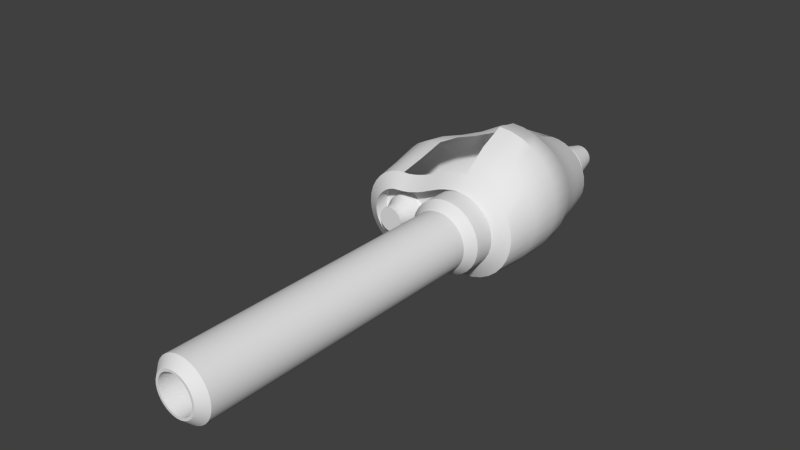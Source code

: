 # Source: untitled_going_in_circles.blend  (saved by Blender 2.70.0; exported with 4.5.12 LTS)
import bpy
from mathutils import Matrix  # noqa: F401  (used for matrix-valued properties, if any)

bpy.ops.wm.read_factory_settings(use_empty=True)
scene = bpy.context.scene
scene.name = 'Scene'

# ---- collections
col_collection_1 = bpy.data.collections.new('Collection 1'); scene.collection.children.link(col_collection_1)

# ---- world
world_world = bpy.data.worlds.new('World'); scene.world = world_world
world_world.color = (0.05088, 0.05088, 0.05088)
world_world.use_sun_shadow = False
world_world.sun_shadow_jitter_overblur = 0.0
world_world.cycles.sampling_method = 'MANUAL'
world_world.cycles.sample_map_resolution = 256

# ---- meshes
me_circle_006 = bpy.data.meshes.new('Circle.006')
me_circle_006.from_pydata([(1.329, 2.997, 13.95), (1.742, 2.871, 13.95), (2.122, 2.668, 13.95), (2.456, 2.394, 13.95), (2.729, 2.061, 13.95), (2.933, 1.681, 13.95), (3.058, 1.268, 13.95), (3.1, 0.8388, 13.95), (3.058, 0.4096, 13.95), (2.933, -0.003067, 13.95), (2.729, -0.3834, 13.95), (2.456, -0.7168, 13.95), (2.122, -0.9904, 13.95), (1.742, -1.194, 13.95), (1.329, -1.319, 13.95), (0.9, -1.361, 13.95), (0.4708, -1.319, 15.2), (0.0581, -1.194, 15.2), (-0.3223, -0.9904, 15.2), (-0.6556, -0.7168, 15.2), (-0.9292, -0.3834, 15.2), (-1.133, -0.003068, 15.2), (-1.258, 0.4096, 15.2), (-1.3, 0.8388, 15.2), (-1.258, 1.268, 15.2), (-1.133, 1.681, 15.2), (-0.9292, 2.061, 15.2), (-0.6556, 2.394, 15.2), (-0.3223, 2.668, 15.2), (0.0581, 2.871, 15.2), (0.4708, 2.997, 15.2), (0.9, 3.039, 13.95), (0.9, 3.039, 15.2), (0.9, -1.361, 15.2), (1.329, -1.319, 15.2), (1.742, -1.194, 15.2), (2.122, -0.9904, 15.2), (2.456, -0.7168, 15.2), (2.729, -0.3834, 15.2), (2.933, -0.003067, 15.2), (3.058, 0.4096, 15.2), (3.1, 0.8388, 15.2), (3.058, 1.268, 15.2), (2.933, 1.681, 15.2), (2.729, 2.061, 15.2), (2.456, 2.394, 15.2), (2.122, 2.668, 15.2), (1.742, 2.871, 15.2), (1.329, 2.997, 15.2), (0.9, 2.589, 33.45), (0.5586, 2.555, 33.45), (0.2303, 2.456, 33.45), (-0.07225, 2.294, 33.45), (-0.3374, 2.076, 33.45), (-0.5551, 1.811, 33.45), (-0.7168, 1.509, 33.45), (-0.8164, 1.18, 33.45), (-0.85, 0.8388, 33.45), (-0.8164, 0.4974, 33.45), (-0.7168, 0.1691, 33.45), (-0.5551, -0.1334, 33.45), (-0.3374, -0.3986, 33.45), (-0.07225, -0.6162, 33.45), (0.2303, -0.778, 33.45), (0.5586, -0.8775, 33.45), (0.9, -0.9112, 33.45), (1.241, -0.8775, 33.45), (1.57, -0.778, 33.45), (1.872, -0.6162, 33.45), (2.137, -0.3986, 33.45), (2.355, -0.1334, 33.45), (2.517, 0.1691, 33.45), (2.616, 0.4974, 33.45), (2.65, 0.8388, 33.45), (2.616, 1.18, 33.45), (2.517, 1.509, 33.45), (2.355, 1.811, 33.45), (2.137, 2.076, 33.45), (1.872, 2.294, 33.45), (1.57, 2.456, 33.45), (1.241, 2.555, 33.45), (0.9, 2.589, 15.82), (0.5586, 2.555, 15.82), (0.2303, 2.456, 15.82), (-0.07225, 2.294, 15.82), (-0.3374, 2.076, 15.82), (-0.5551, 1.811, 15.82), (-0.7168, 1.509, 15.82), (-0.8164, 1.18, 15.82), (-0.85, 0.8388, 15.82), (-0.8164, 0.4974, 15.82), (-0.7168, 0.1691, 15.82), (-0.5551, -0.1334, 15.82), (-0.3374, -0.3986, 15.82), (-0.07225, -0.6162, 15.82), (0.2303, -0.778, 15.82), (0.5586, -0.8775, 15.82), (0.9, -0.9112, 15.82), (1.241, -0.8775, 15.82), (1.57, -0.778, 15.82), (1.872, -0.6162, 15.82), (2.137, -0.3986, 15.82), (2.355, -0.1334, 15.82), (2.517, 0.1691, 15.82), (2.616, 0.4974, 15.82), (2.65, 0.8388, 15.82), (2.616, 1.18, 15.82), (2.517, 1.509, 15.82), (2.355, 1.811, 15.82), (2.137, 2.076, 15.82), (1.872, 2.294, 15.82), (1.57, 2.456, 15.82), (1.241, 2.555, 15.82), (0.9, 2.089, 33.95), (0.6561, 2.065, 33.95), (0.4216, 1.994, 33.95), (0.2055, 1.878, 33.95), (0.01612, 1.723, 33.95), (-0.1393, 1.533, 33.95), (-0.2548, 1.317, 33.95), (-0.326, 1.083, 33.95), (-0.35, 0.8388, 33.95), (-0.326, 0.5949, 33.95), (-0.2548, 0.3604, 33.95), (-0.1393, 0.1443, 33.95), (0.01612, -0.04508, 33.95), (0.2055, -0.2005, 33.95), (0.4216, -0.316, 33.95), (0.6561, -0.3872, 33.95), (0.9, -0.4112, 33.95), (1.144, -0.3872, 33.95), (1.378, -0.316, 33.95), (1.594, -0.2005, 33.95), (1.784, -0.04508, 33.95), (1.939, 0.1443, 33.95), (2.055, 0.3604, 33.95), (2.126, 0.5949, 33.95), (2.15, 0.8388, 33.95), (2.126, 1.083, 33.95), (2.055, 1.317, 33.95), (1.939, 1.533, 33.95), (1.784, 1.723, 33.95), (1.594, 1.878, 33.95), (1.378, 1.994, 33.95), (1.144, 2.065, 33.95), (0.9, 1.939, 33.95), (0.6854, 1.918, 33.95), (0.479, 1.855, 33.95), (0.2889, 1.753, 33.95), (0.1222, 1.617, 33.95), (-0.01462, 1.45, 33.95), (-0.1163, 1.26, 33.95), (-0.1789, 1.053, 33.95), (-0.2, 0.8388, 33.95), (-0.1789, 0.6242, 33.95), (-0.1163, 0.4178, 33.95), (-0.01462, 0.2277, 33.95), (0.1222, 0.06098, 33.95), (0.2889, -0.07582, 33.95), (0.479, -0.1775, 33.95), (0.6854, -0.2401, 33.95), (0.9, -0.2612, 33.95), (1.115, -0.2401, 33.95), (1.321, -0.1775, 33.95), (1.511, -0.07581, 33.95), (1.678, 0.06098, 33.95), (1.815, 0.2277, 33.95), (1.916, 0.4179, 33.95), (1.979, 0.6242, 33.95), (2.0, 0.8388, 33.95), (1.979, 1.053, 33.95), (1.916, 1.26, 33.95), (1.815, 1.45, 33.95), (1.678, 1.617, 33.95), (1.511, 1.753, 33.95), (1.321, 1.855, 33.95), (1.115, 1.918, 33.95), (1.007, 1.378, 11.45), (1.11, 1.347, 11.45), (1.206, 1.296, 11.45), (1.289, 1.228, 11.45), (1.357, 1.144, 11.45), (1.408, 1.049, 11.45), (1.439, 0.9461, 11.45), (1.45, 0.8388, 11.45), (1.439, 0.7315, 11.45), (1.408, 0.6283, 11.45), (1.357, 0.5332, 11.45), (1.289, 0.4499, 11.45), (1.206, 0.3815, 11.45), (1.11, 0.3307, 11.45), (1.007, 0.2994, 11.45), (0.9, 0.2888, 11.45), (0.7927, 0.2994, 11.45), (0.6895, 0.3307, 11.45), (0.5944, 0.3815, 11.45), (0.5111, 0.4499, 11.45), (0.4427, 0.5332, 11.45), (0.3919, 0.6283, 11.45), (0.3606, 0.7315, 11.45), (0.35, 0.8388, 11.45), (0.3606, 0.9461, 11.45), (0.3919, 1.049, 11.45), (0.4427, 1.144, 11.45), (0.5111, 1.228, 11.45), (0.5944, 1.296, 11.45), (0.6895, 1.347, 11.45), (0.7927, 1.378, 11.45), (0.9, 1.389, 11.45), (-3.46, 1.02, 14.62), (-3.606, 1.006, 14.62), (-3.747, 0.9629, 14.62), (-3.877, 0.8936, 14.62), (-3.99, 0.8003, 14.62), (-4.084, 0.6867, 14.62), (-4.153, 0.557, 14.62), (-4.196, 0.4163, 14.62), (-4.21, 0.27, 14.62), (-4.196, 0.1237, 14.62), (-4.153, -0.01701, 14.62), (-4.084, -0.1467, 14.62), (-3.99, -0.2603, 14.62), (-3.877, -0.3536, 14.62), (-3.747, -0.4229, 14.62), (-3.606, -0.4656, 14.62), (-3.46, -0.48, 14.62), (-3.314, -0.4656, 14.62), (-3.173, -0.4229, 14.62), (-3.043, -0.3536, 14.62), (-2.93, -0.2603, 14.62), (-2.836, -0.1467, 14.62), (-2.767, -0.01701, 14.62), (-2.724, 0.1237, 14.62), (-2.71, 0.27, 14.62), (-2.724, 0.4163, 14.62), (-2.767, 0.557, 14.62), (-2.836, 0.6867, 14.62), (-2.93, 0.8003, 14.62), (-3.043, 0.8936, 14.62), (-3.173, 0.9629, 14.62), (-3.314, 1.006, 14.62), (-3.46, 1.895, 13.95), (-3.777, 1.864, 13.95), (-4.082, 1.771, 13.95), (-4.363, 1.621, 13.95), (-4.609, 1.419, 13.95), (-4.811, 1.173, 13.95), (-4.961, 0.8919, 13.95), (-5.054, 0.587, 13.95), (-5.085, 0.27, 13.95), (-5.054, -0.04702, 13.95), (-4.961, -0.3519, 13.95), (-4.811, -0.6328, 13.95), (-4.609, -0.879, 13.95), (-4.363, -1.081, 13.95), (-4.082, -1.231, 13.95), (-3.777, -1.324, 13.95), (-3.46, -1.355, 13.95), (-3.46, 1.895, 12.95), (-3.777, 1.864, 12.95), (-4.082, 1.771, 12.95), (-4.363, 1.621, 12.95), (-4.609, 1.419, 12.95), (-4.811, 1.173, 12.95), (-4.961, 0.8919, 12.95), (-5.054, 0.587, 12.95), (-5.085, 0.27, 12.95), (-5.054, -0.04702, 12.95), (-4.961, -0.3519, 12.95), (-4.811, -0.6328, 12.95), (-4.609, -0.879, 12.95), (-4.363, -1.081, 12.95), (-4.082, -1.231, 12.95), (-3.777, -1.324, 12.95), (-3.46, -1.355, 12.95), (-3.143, -1.324, 12.95), (-2.838, -1.231, 12.95), (-2.557, -1.081, 12.95), (-2.311, -0.879, 12.95), (-2.109, -0.6328, 12.95), (-1.959, -0.3519, 12.95), (-1.866, -0.04702, 12.95), (-1.835, 0.27, 12.95), (-1.866, 0.587, 12.95), (-1.959, 0.8919, 12.95), (-2.109, 1.173, 12.95), (-2.311, 1.419, 12.95), (-2.557, 1.621, 12.95), (-2.838, 1.771, 12.95), (-3.143, 1.864, 12.95), (-3.46, 1.02, 14.07), (-3.606, 1.006, 14.07), (-3.747, 0.9629, 14.07), (-3.877, 0.8936, 14.07), (-3.99, 0.8003, 14.07), (-4.084, 0.6867, 14.07), (-4.153, 0.557, 14.07), (-4.196, 0.4163, 14.07), (-4.21, 0.27, 14.07), (-4.196, 0.1237, 14.07), (-4.153, -0.01701, 14.07), (-4.084, -0.1467, 14.07), (-3.99, -0.2603, 14.07), (-3.877, -0.3536, 14.07), (-3.747, -0.4229, 14.07), (-3.606, -0.4656, 14.07), (-3.46, -0.48, 14.07), (-3.314, -0.4656, 14.07), (-3.173, -0.4229, 14.07), (-3.043, -0.3536, 14.07), (-2.93, -0.2603, 14.07), (-2.836, -0.1467, 14.07), (-2.767, -0.01701, 14.07), (-2.724, 0.1237, 14.07), (-2.71, 0.27, 14.07), (-2.724, 0.4163, 14.07), (-2.767, 0.557, 14.07), (-2.836, 0.6867, 14.07), (-2.93, 0.8003, 14.07), (-3.043, 0.8936, 14.07), (-3.173, 0.9629, 14.07), (-3.314, 1.006, 14.07), (-3.46, 1.32, 13.51), (-3.665, 1.3, 13.51), (-3.862, 1.24, 13.51), (-4.043, 1.143, 13.51), (-4.202, 1.012, 13.51), (-4.333, 0.8533, 13.51), (-4.43, 0.6718, 13.51), (-4.49, 0.4748, 13.51), (-4.51, 0.27, 13.51), (-4.49, 0.06516, 13.51), (-4.43, -0.1318, 13.51), (-4.333, -0.3133, 13.51), (-4.202, -0.4725, 13.51), (-4.043, -0.603, 13.51), (-3.862, -0.7001, 13.51), (-3.665, -0.7598, 13.51), (-3.46, -0.78, 13.51), (-3.255, -0.7598, 13.51), (-3.058, -0.7001, 13.51), (-2.877, -0.603, 13.51), (-2.718, -0.4725, 13.51), (-2.587, -0.3133, 13.51), (-2.49, -0.1318, 13.51), (-2.43, 0.06516, 13.51), (-2.41, 0.27, 13.51), (-2.43, 0.4748, 13.51), (-2.49, 0.6718, 13.51), (-2.587, 0.8534, 13.51), (-2.718, 1.012, 13.51), (-2.877, 1.143, 13.51), (-3.058, 1.24, 13.51), (-3.255, 1.3, 13.51), (-3.46, 1.32, 12.95), (-3.665, 1.3, 12.95), (-3.862, 1.24, 12.95), (-4.043, 1.143, 12.95), (-4.202, 1.012, 12.95), (-4.333, 0.8533, 12.95), (-4.43, 0.6718, 12.95), (-4.49, 0.4748, 12.95), (-4.51, 0.27, 12.95), (-4.49, 0.06516, 12.95), (-4.43, -0.1318, 12.95), (-4.333, -0.3133, 12.95), (-4.202, -0.4725, 12.95), (-4.043, -0.603, 12.95), (-3.862, -0.7001, 12.95), (-3.665, -0.7598, 12.95), (-3.46, -0.78, 12.95), (-3.255, -0.7598, 12.95), (-3.058, -0.7001, 12.95), (-2.877, -0.603, 12.95), (-2.718, -0.4725, 12.95), (-2.587, -0.3133, 12.95), (-2.49, -0.1318, 12.95), (-2.43, 0.06516, 12.95), (-2.41, 0.27, 12.95), (-2.43, 0.4748, 12.95), (-2.49, 0.6718, 12.95), (-2.587, 0.8534, 12.95), (-2.718, 1.012, 12.95), (-2.877, 1.143, 12.95), (-3.058, 1.24, 12.95), (-3.255, 1.3, 12.95), (0.9, -1.361, 12.95), (0.4708, -1.319, 12.95), (0.0581, -1.194, 12.95), (-0.3223, -0.9904, 12.95), (-0.6556, -0.7168, 12.95), (-0.9292, -0.3834, 12.95), (-1.133, -0.003068, 12.95), (-1.258, 0.4096, 12.95), (-1.3, 0.8388, 12.95), (-1.258, 1.268, 12.95), (-1.133, 1.681, 12.95), (-0.9292, 2.061, 12.95), (-0.6556, 2.394, 12.95), (-0.3223, 2.668, 12.95), (0.0581, 2.871, 12.95), (0.4708, 2.997, 12.95), (0.9, 3.039, 12.95), (-3.081, 1.923, 13.95), (-3.081, 1.923, 12.95), (-2.703, 1.984, 13.95), (-2.703, 1.984, 12.95), (-2.335, 2.078, 13.95), (-2.335, 2.078, 12.95), (-1.968, 2.191, 13.95), (-1.968, 2.191, 12.95), (-1.613, 2.336, 13.95), (-1.613, 2.336, 12.95), (-1.265, 2.491, 13.95), (-1.265, 2.491, 12.95), (-0.916, 2.644, 13.95), (-0.916, 2.644, 12.95), (-0.5642, 2.79, 13.95), (-0.5642, 2.79, 12.95), (-0.199, 2.905, 13.95), (-0.199, 2.905, 12.95), (0.1742, 2.993, 13.95), (0.1742, 2.993, 12.95), (0.5527, 3.049, 13.95), (0.5527, 3.049, 12.95), (-3.46, 2.795, 13.4), (-3.953, 2.746, 13.4), (-4.426, 2.603, 13.4), (-4.863, 2.369, 13.4), (-5.245, 2.055, 13.4), (-5.559, 1.673, 13.4), (-5.793, 1.236, 13.4), (-5.936, 0.7626, 13.4), (-5.985, 0.27, 13.4), (-5.936, -0.2226, 13.4), (-5.793, -0.6963, 13.4), (-5.559, -1.133, 13.4), (-5.245, -1.515, 13.4), (-4.863, -1.829, 13.4), (-4.426, -2.063, 13.4), (-3.953, -2.206, 13.4), (-3.46, -2.255, 13.4), (0.9, 3.933, 13.4), (0.9, -2.255, 13.4), (1.504, -2.196, 13.4), (2.084, -2.02, 13.4), (2.619, -1.734, 13.4), (3.088, -1.349, 13.4), (3.472, -0.88, 13.4), (3.758, -0.3451, 13.4), (3.934, 0.2353, 13.4), (3.994, 0.8388, 13.4), (3.934, 1.442, 13.4), (3.758, 2.023, 13.4), (3.472, 2.558, 13.4), (3.088, 3.027, 13.4), (2.619, 3.411, 13.4), (2.084, 3.697, 13.4), (1.504, 3.873, 13.4), (-3.081, 2.801, 13.4), (-2.703, 2.862, 13.4), (-2.335, 2.956, 13.4), (-1.968, 3.069, 13.4), (-1.613, 3.213, 13.4), (-1.265, 3.369, 13.4), (-0.916, 3.522, 13.4), (-0.5642, 3.668, 13.4), (-0.199, 3.783, 13.4), (0.1742, 3.871, 13.4), (0.5527, 3.927, 13.4), (0.01589, 1.787, 2.776), (-0.2914, 1.757, 2.151), (-0.5868, 1.667, 2.151), (-0.8591, 1.521, 2.151), (-1.098, 1.326, 2.151), (-1.294, 1.087, 2.151), (-1.439, 0.8145, 2.151), (-1.529, 0.5191, 2.151), (-1.559, 0.2118, 2.151), (-1.529, -0.09545, 2.151), (-1.439, -0.3909, 2.151), (-1.294, -0.6632, 2.151), (-1.098, -0.9019, 2.151), (-0.8591, -1.098, 2.151), (-0.5868, -1.243, 2.151), (-0.2914, -1.333, 2.151), (0.01589, -1.363, 2.776), (0.3232, -1.333, 2.776), (0.6186, -1.243, 2.776), (0.8909, -1.098, 2.776), (1.13, -0.9019, 2.776), (1.325, -0.6632, 2.776), (1.471, -0.3909, 2.776), (1.561, -0.09545, 2.776), (1.591, 0.2118, 2.776), (1.561, 0.5191, 2.776), (1.471, 0.8145, 2.776), (1.325, 1.087, 2.776), (1.13, 1.326, 2.776), (0.8909, 1.521, 2.776), (0.6186, 1.667, 2.776), (0.3232, 1.757, 2.776), (-2.814, 1.787, 2.776), (-3.122, 1.757, 2.776), (-3.417, 1.667, 2.776), (-3.689, 1.521, 2.776), (-3.928, 1.326, 2.776), (-4.124, 1.087, 2.776), (-4.27, 0.8145, 2.776), (-4.359, 0.5191, 2.776), (-4.389, 0.2118, 2.776), (-4.359, -0.09545, 2.776), (-4.27, -0.3909, 2.776), (-4.124, -0.6632, 2.776), (-3.928, -0.9019, 2.776), (-3.689, -1.098, 2.776), (-3.417, -1.243, 2.776), (-3.122, -1.333, 2.776), (-2.814, -1.363, 2.776), (0.01589, 1.787, 3.776), (-0.2914, 1.757, 3.776), (-0.5868, 1.667, 3.776), (-0.8591, 1.521, 3.776), (-1.098, 1.326, 3.776), (-1.294, 1.087, 3.776), (-1.439, 0.8145, 3.776), (-1.529, 0.5191, 3.776), (-1.559, 0.2118, 3.776), (-1.529, -0.09545, 3.776), (-1.439, -0.3909, 3.776), (-1.294, -0.6632, 3.776), (-1.098, -0.9019, 3.776), (-0.8591, -1.098, 3.776), (-0.5868, -1.243, 3.776), (-0.2914, -1.333, 3.776), (0.01589, -1.363, 3.776), (-2.814, 1.787, 3.776), (-3.122, 1.757, 3.776), (-3.417, 1.667, 3.776), (-3.689, 1.521, 3.776), (-3.928, 1.326, 3.776), (-4.124, 1.087, 3.776), (-4.27, 0.8145, 3.776), (-4.359, 0.5191, 3.776), (-4.389, 0.2118, 3.776), (-4.359, -0.09545, 3.776), (-4.27, -0.3909, 3.776), (-4.124, -0.6632, 3.776), (-3.928, -0.9019, 3.776), (-3.689, -1.098, 3.776), (-3.417, -1.243, 3.776), (-3.122, -1.333, 3.776), (-2.814, -1.363, 3.776), (0.01589, 1.512, 2.151), (-0.2377, 1.487, 2.151), (-0.4816, 1.413, 2.151), (-0.7064, 1.293, 2.151), (-0.9034, 1.131, 2.151), (-1.065, 0.9341, 2.151), (-1.185, 0.7093, 2.151), (-1.259, 0.4654, 2.151), (-1.284, 0.2118, 2.151), (-1.259, -0.0418, 2.151), (-1.185, -0.2857, 2.151), (-1.065, -0.5104, 2.151), (-0.9034, -0.7074, 2.151), (-0.7064, -0.8691, 2.151), (-0.4816, -0.9892, 2.151), (-0.2377, -1.063, 2.151), (0.01589, -1.088, 2.151), (0.2695, -1.063, 2.151), (0.5134, -0.9892, 2.151), (0.7381, -0.8691, 2.151), (0.9351, -0.7074, 2.151), (1.097, -0.5104, 2.151), (1.217, -0.2857, 2.151), (1.291, -0.0418, 2.151), (1.316, 0.2118, 2.151), (1.291, 0.4654, 2.151), (1.217, 0.7093, 2.151), (1.097, 0.9341, 2.151), (0.9351, 1.131, 2.151), (0.7381, 1.293, 2.151), (0.5134, 1.413, 2.151), (0.2695, 1.487, 2.151), (0.01589, 0.9618, -0.04887), (-0.1304, 0.9474, -0.04887), (-0.2711, 0.9047, -0.04887), (-0.4008, 0.8354, -0.04887), (-0.5144, 0.7421, -0.04887), (-0.6077, 0.6285, -0.04887), (-0.677, 0.4988, -0.04887), (-0.7197, 0.3581, -0.04887), (-0.7341, 0.2118, -0.04887), (-0.7197, 0.0655, -0.04887), (-0.677, -0.0752, -0.04887), (-0.6077, -0.2049, -0.04887), (-0.5144, -0.3185, -0.04887), (-0.4008, -0.4118, -0.04887), (-0.2711, -0.4811, -0.04887), (-0.1304, -0.5238, -0.04887), (0.01589, -0.5382, -0.04887), (0.1622, -0.5238, -0.04887), (0.3029, -0.4811, -0.04887), (0.4326, -0.4118, -0.04887), (0.5462, -0.3185, -0.04887), (0.6395, -0.2049, -0.04887), (0.7088, -0.0752, -0.04887), (0.7515, 0.0655, -0.04887), (0.7659, 0.2118, -0.04887), (0.7515, 0.3581, -0.04887), (0.7088, 0.4988, -0.04887), (0.6395, 0.6285, -0.04887), (0.5462, 0.7421, -0.04887), (0.4326, 0.8354, -0.04887), (0.3029, 0.9047, -0.04887), (0.1622, 0.9474, -0.04887), (0.01589, 1.787, 2.151), (0.01589, -1.363, 2.151), (0.3232, -1.333, 2.151), (0.6186, -1.243, 2.151), (0.8909, -1.098, 2.151), (1.13, -0.9019, 2.151), (1.325, -0.6632, 2.151), (1.471, -0.3909, 2.151), (1.561, -0.09545, 2.151), (1.591, 0.2118, 2.151), (1.561, 0.5191, 2.151), (1.471, 0.8145, 2.151), (1.325, 1.087, 2.151), (1.13, 1.326, 2.151), (0.8909, 1.521, 2.151), (0.6186, 1.667, 2.151), (0.3232, 1.757, 2.151), (0.0, 2.679, 3.399), (8.038e-07, -2.255, 3.399), (0.4813, -2.208, 3.399), (0.944, -2.067, 3.399), (1.37, -1.839, 3.399), (1.744, -1.532, 3.399), (2.051, -1.159, 3.399), (2.279, -0.7322, 3.399), (2.419, -0.2694, 3.399), (2.467, 0.2118, 3.399), (2.419, 0.6931, 3.399), (2.279, 1.156, 3.399), (2.051, 1.582, 3.399), (1.744, 1.956, 3.399), (1.37, 2.263, 3.399), (0.944, 2.491, 3.399), (0.4812, 2.631, 3.399), (-2.747, 2.679, 3.399), (-3.229, 2.631, 3.399), (-3.691, 2.491, 3.399), (-4.118, 2.263, 3.399), (-4.492, 1.956, 3.399), (-4.798, 1.582, 3.399), (-5.026, 1.156, 3.399), (-5.167, 0.6931, 3.399), (-5.214, 0.2118, 3.399), (-5.167, -0.2694, 3.399), (-5.026, -0.7322, 3.399), (-4.798, -1.159, 3.399), (-4.492, -1.532, 3.399), (-4.118, -1.839, 3.399), (-3.691, -2.067, 3.399), (-3.229, -2.208, 3.399), (-2.747, -2.255, 3.399), (-0.2289, 2.679, 3.399), (-0.4579, 2.679, 3.399), (-0.6868, 2.679, 3.399), (-0.9158, 2.679, 3.399), (-1.145, 2.679, 3.399), (-1.374, 2.679, 3.399), (-1.603, 2.679, 3.399), (-1.832, 2.679, 3.399), (-2.06, 2.679, 3.399), (-2.289, 2.679, 3.399), (-2.518, 2.679, 3.399), (0.4688, -2.255, 7.052), (-3.148, -2.255, 7.052), (0.7539, -2.255, 10.21), (-3.374, -2.255, 10.21), (0.8624, -2.255, 11.87), (-3.451, -2.255, 11.87), (0.6268, -2.245, 8.697), (-3.275, -2.255, 8.697), (0.2644, -2.255, 5.226), (-2.977, -2.255, 5.226), (-3.451, 3.121, 11.87), (-3.975, 3.069, 11.87), (-4.48, 2.916, 11.87), (-4.944, 2.668, 11.87), (-5.352, 2.333, 11.87), (-5.686, 1.926, 11.87), (-5.934, 1.461, 11.87), (-6.087, 0.9572, 11.87), (-6.139, 0.4329, 11.87), (-6.087, -0.09153, 11.87), (-5.934, -0.5957, 11.87), (-5.686, -1.06, 11.87), (-5.352, -1.468, 11.87), (-4.944, -1.802, 11.87), (-4.48, -2.05, 11.87), (-3.975, -2.203, 11.87), (-3.374, 3.613, 10.21), (-3.946, 3.556, 10.21), (-4.496, 3.39, 10.21), (-5.004, 3.118, 10.21), (-5.448, 2.754, 10.21), (-5.813, 2.309, 10.21), (-6.084, 1.802, 10.21), (-6.251, 1.251, 10.21), (-6.307, 0.6789, 10.21), (-6.251, 0.1065, 10.21), (-6.084, -0.4438, 10.21), (-5.813, -0.9511, 10.21), (-5.448, -1.396, 10.21), (-5.004, -1.761, 10.21), (-4.496, -2.032, 10.21), (-3.946, -2.199, 10.21), (-3.275, 3.463, 8.697), (-3.833, 3.408, 8.697), (-4.369, 3.245, 8.697), (-4.863, 2.981, 8.697), (-5.296, 2.625, 8.697), (-5.652, 2.192, 8.697), (-5.916, 1.698, 8.697), (-6.079, 1.162, 8.697), (-6.134, 0.6038, 8.697), (-6.079, 0.04606, 8.697), (-5.916, -0.4902, 8.697), (-5.652, -0.9845, 8.697), (-5.296, -1.418, 8.697), (-4.863, -1.773, 8.697), (-4.369, -2.037, 8.697), (-3.833, -2.2, 8.697), (-3.148, 3.069, 7.052), (-3.667, 3.018, 7.052), (-4.166, 2.867, 7.052), (-4.627, 2.621, 7.052), (-5.03, 2.289, 7.052), (-5.361, 1.886, 7.052), (-5.607, 1.426, 7.052), (-5.759, 0.9264, 7.052), (-5.81, 0.4071, 7.052), (-5.759, -0.1123, 7.052), (-5.607, -0.6117, 7.052), (-5.361, -1.072, 7.052), (-5.03, -1.475, 7.052), (-4.627, -1.806, 7.052), (-4.166, -2.052, 7.052), (-3.667, -2.204, 7.052), (-3.467, -2.207, 5.226), (-3.938, -2.064, 5.226), (-4.372, -1.832, 5.226), (-4.753, -1.52, 5.226), (-5.065, -1.139, 5.226), (-5.297, -0.7052, 5.226), (-5.44, -0.2343, 5.226), (-5.488, 0.2555, 5.226), (-5.44, 0.7452, 5.226), (-5.297, 1.216, 5.226), (-5.065, 1.65, 5.226), (-4.753, 2.031, 5.226), (-4.372, 2.343, 5.226), (-3.938, 2.575, 5.226), (-3.467, 2.718, 5.226), (-2.977, 2.766, 5.226), (0.8624, 5.025, 11.87), (1.572, -2.185, 11.87), (2.255, -1.978, 11.87), (2.885, -1.642, 11.87), (3.436, -1.189, 11.87), (3.889, -0.6374, 11.87), (4.225, -0.00807, 11.87), (4.432, 0.6747, 11.87), (4.502, 1.385, 11.87), (4.432, 2.095, 11.87), (4.225, 2.778, 11.87), (3.889, 3.407, 11.87), (3.436, 3.959, 11.87), (2.885, 4.411, 11.87), (2.255, 4.748, 11.87), (1.572, 4.955, 11.87), (0.7539, 5.662, 10.21), (1.526, -2.179, 10.21), (2.269, -1.954, 10.21), (2.953, -1.588, 10.21), (3.553, -1.096, 10.21), (4.045, -0.4958, 10.21), (4.411, 0.1885, 10.21), (4.636, 0.9311, 10.21), (4.712, 1.703, 10.21), (4.636, 2.476, 10.21), (4.411, 3.218, 10.21), (4.045, 3.902, 10.21), (3.553, 4.502, 10.21), (2.953, 4.995, 10.21), (2.269, 5.36, 10.21), (1.526, 5.586, 10.21), (0.6268, 5.367, 8.697), (1.37, -2.182, 8.697), (2.085, -1.965, 8.697), (2.744, -1.613, 8.697), (3.322, -1.139, 8.697), (3.796, -0.5612, 8.697), (4.148, 0.09772, 8.697), (4.365, 0.8127, 8.697), (4.438, 1.556, 8.697), (4.365, 2.3, 8.697), (4.148, 3.015, 8.697), (3.796, 3.674, 8.697), (3.322, 4.251, 8.697), (2.744, 4.725, 8.697), (2.085, 5.077, 8.697), (1.37, 5.294, 8.697), (0.4688, 4.183, 7.052), (1.097, -2.193, 7.052), (1.701, -2.01, 7.052), (2.257, -1.712, 7.052), (2.745, -1.312, 7.052), (3.145, -0.8244, 7.052), (3.443, -0.2678, 7.052), (3.626, 0.3361, 7.052), (3.688, 0.9641, 7.052), (3.626, 1.592, 7.052), (3.443, 2.196, 7.052), (3.145, 2.752, 7.052), (2.745, 3.24, 7.052), (2.257, 3.641, 7.052), (1.701, 3.938, 7.052), (1.097, 4.121, 7.052), (0.2644, 3.368, 5.226), (0.8129, -2.201, 5.226), (1.34, -2.041, 5.226), (1.827, -1.781, 5.226), (2.253, -1.431, 5.226), (2.602, -1.005, 5.226), (2.862, -0.5193, 5.226), (3.022, 0.008187, 5.226), (3.076, 0.5567, 5.226), (3.022, 1.105, 5.226), (2.862, 1.633, 5.226), (2.602, 2.119, 5.226), (2.253, 2.545, 5.226), (1.827, 2.895, 5.226), (1.34, 3.154, 5.226), (0.8129, 3.314, 5.226)], [], [(47, 1, 0, 48), (36, 12, 11, 37), (26, 397, 396, 25), (45, 3, 2, 46), (34, 14, 13, 35), (43, 5, 4, 44), (32, 31, 402, 401, 30), (22, 393, 392, 21), (41, 7, 6, 42), (28, 399, 398, 27), (17, 16, 96, 95), (39, 9, 8, 40), (32, 30, 82, 81), (19, 390, 389, 18), (48, 0, 31, 32), (37, 11, 10, 38), (21, 392, 391, 20), (46, 2, 1, 47), (35, 13, 12, 36), (25, 396, 395, 24), (44, 4, 3, 45), (33, 15, 14, 34), (27, 398, 397, 26), (42, 6, 5, 43), (23, 394, 393, 22), (40, 8, 7, 41), (29, 400, 399, 28), (18, 389, 388, 17), (38, 10, 9, 39), (20, 391, 390, 19), (80, 112, 81, 49), (69, 101, 102, 70), (58, 90, 91, 59), (78, 110, 111, 79), (67, 99, 100, 68), (56, 88, 89, 57), (76, 108, 109, 77), (65, 97, 98, 66), (54, 86, 87, 55), (74, 106, 107, 75), (52, 84, 85, 53), (63, 95, 96, 64), (72, 104, 105, 73), (50, 82, 83, 51), (61, 93, 94, 62), (70, 102, 103, 71), (59, 91, 92, 60), (79, 111, 112, 80), (68, 100, 101, 69), (57, 89, 90, 58), (77, 109, 110, 78), (66, 98, 99, 67), (55, 87, 88, 56), (75, 107, 108, 76), (53, 85, 86, 54), (64, 96, 97, 65), (73, 105, 106, 74), (51, 83, 84, 52), (62, 94, 95, 63), (71, 103, 104, 72), (49, 81, 82, 50), (60, 92, 93, 61), (30, 401, 400, 29), (29, 28, 84, 83), (30, 29, 83, 82), (48, 32, 81, 112), (47, 48, 112, 111), (46, 47, 111, 110), (45, 46, 110, 109), (44, 45, 109, 108), (43, 44, 108, 107), (42, 43, 107, 106), (41, 42, 106, 105), (40, 41, 105, 104), (39, 40, 104, 103), (38, 39, 103, 102), (37, 38, 102, 101), (36, 37, 101, 100), (35, 36, 100, 99), (34, 35, 99, 98), (33, 34, 98, 97), (21, 20, 92, 91), (17, 388, 387, 16), (18, 17, 95, 94), (19, 18, 94, 93), (20, 19, 93, 92), (27, 26, 86, 85), (22, 21, 91, 90), (23, 22, 90, 89), (24, 23, 89, 88), (25, 24, 88, 87), (28, 27, 85, 84), (51, 52, 116, 115), (50, 51, 115, 114), (49, 50, 114, 113), (80, 49, 113, 144), (79, 80, 144, 143), (78, 79, 143, 142), (77, 78, 142, 141), (76, 77, 141, 140), (75, 76, 140, 139), (74, 75, 139, 138), (73, 74, 138, 137), (72, 73, 137, 136), (71, 72, 136, 135), (70, 71, 135, 134), (69, 70, 134, 133), (68, 69, 133, 132), (67, 68, 132, 131), (66, 67, 131, 130), (65, 66, 130, 129), (64, 65, 129, 128), (63, 64, 128, 127), (62, 63, 127, 126), (61, 62, 126, 125), (60, 61, 125, 124), (59, 60, 124, 123), (58, 59, 123, 122), (57, 58, 122, 121), (56, 57, 121, 120), (55, 56, 120, 119), (54, 55, 119, 118), (53, 54, 118, 117), (52, 53, 117, 116), (117, 118, 150, 149), (118, 119, 151, 150), (116, 117, 149, 148), (115, 116, 148, 147), (114, 115, 147, 146), (113, 114, 146, 145), (144, 113, 145, 176), (143, 144, 176, 175), (142, 143, 175, 174), (141, 142, 174, 173), (140, 141, 173, 172), (139, 140, 172, 171), (138, 139, 171, 170), (137, 138, 170, 169), (136, 137, 169, 168), (135, 136, 168, 167), (134, 135, 167, 166), (133, 134, 166, 165), (132, 133, 165, 164), (131, 132, 164, 163), (130, 131, 163, 162), (129, 130, 162, 161), (128, 129, 161, 160), (127, 128, 160, 159), (126, 127, 159, 158), (125, 126, 158, 157), (124, 125, 157, 156), (123, 124, 156, 155), (122, 123, 155, 154), (121, 122, 154, 153), (120, 121, 153, 152), (119, 120, 152, 151), (208, 207, 206, 205, 204, 203, 202, 201, 200, 199, 198, 197, 196, 195, 194, 193, 192, 191, 190, 189, 188, 187, 186, 185, 184, 183, 182, 181, 180, 179, 178, 177), (151, 152, 201, 202), (162, 163, 190, 191), (173, 174, 179, 180), (153, 154, 199, 200), (164, 165, 188, 189), (175, 176, 177, 178), (155, 156, 197, 198), (166, 167, 186, 187), (157, 158, 195, 196), (146, 147, 206, 207), (168, 169, 184, 185), (159, 160, 193, 194), (148, 149, 204, 205), (170, 171, 182, 183), (150, 151, 202, 203), (161, 162, 191, 192), (172, 173, 180, 181), (152, 153, 200, 201), (163, 164, 189, 190), (174, 175, 178, 179), (154, 155, 198, 199), (165, 166, 187, 188), (176, 145, 208, 177), (156, 157, 196, 197), (145, 146, 207, 208), (167, 168, 185, 186), (158, 159, 194, 195), (147, 148, 205, 206), (169, 170, 183, 184), (160, 161, 192, 193), (149, 150, 203, 204), (171, 172, 181, 182), (252, 269, 268, 251), (250, 267, 266, 249), (248, 265, 264, 247), (246, 263, 262, 245), (257, 274, 273, 256), (244, 261, 260, 243), (255, 272, 271, 254), (242, 259, 258, 241), (253, 270, 269, 252), (251, 268, 267, 250), (249, 266, 265, 248), (247, 264, 263, 246), (245, 262, 261, 244), (256, 273, 272, 255), (243, 260, 259, 242), (254, 271, 270, 253), (210, 211, 212, 213, 214, 215, 216, 217, 218, 219, 220, 221, 222, 223, 224, 225, 226, 227, 228, 229, 230, 231, 232, 233, 234, 235, 236, 237, 238, 239, 240, 209), (209, 240, 321, 290), (230, 229, 310, 311), (219, 218, 299, 300), (239, 238, 319, 320), (228, 227, 308, 309), (217, 216, 297, 298), (237, 236, 317, 318), (226, 225, 306, 307), (215, 214, 295, 296), (235, 234, 315, 316), (213, 212, 293, 294), (224, 223, 304, 305), (233, 232, 313, 314), (211, 210, 291, 292), (222, 221, 302, 303), (231, 230, 311, 312), (220, 219, 300, 301), (240, 239, 320, 321), (229, 228, 309, 310), (218, 217, 298, 299), (238, 237, 318, 319), (227, 226, 307, 308), (216, 215, 296, 297), (236, 235, 316, 317), (214, 213, 294, 295), (225, 224, 305, 306), (234, 233, 314, 315), (212, 211, 292, 293), (223, 222, 303, 304), (232, 231, 312, 313), (210, 209, 290, 291), (221, 220, 301, 302), (315, 314, 346, 347), (293, 292, 324, 325), (304, 303, 335, 336), (313, 312, 344, 345), (291, 290, 322, 323), (302, 301, 333, 334), (290, 321, 353, 322), (311, 310, 342, 343), (300, 299, 331, 332), (320, 319, 351, 352), (309, 308, 340, 341), (298, 297, 329, 330), (318, 317, 349, 350), (307, 306, 338, 339), (296, 295, 327, 328), (316, 315, 347, 348), (294, 293, 325, 326), (305, 304, 336, 337), (314, 313, 345, 346), (292, 291, 323, 324), (303, 302, 334, 335), (312, 311, 343, 344), (301, 300, 332, 333), (321, 320, 352, 353), (310, 309, 341, 342), (299, 298, 330, 331), (319, 318, 350, 351), (308, 307, 339, 340), (297, 296, 328, 329), (317, 316, 348, 349), (295, 294, 326, 327), (306, 305, 337, 338), (349, 348, 380, 381), (327, 326, 358, 359), (338, 337, 369, 370), (347, 346, 378, 379), (325, 324, 356, 357), (336, 335, 367, 368), (345, 344, 376, 377), (323, 322, 354, 355), (334, 333, 365, 366), (322, 353, 385, 354), (343, 342, 374, 375), (332, 331, 363, 364), (352, 351, 383, 384), (341, 340, 372, 373), (330, 329, 361, 362), (350, 349, 381, 382), (339, 338, 370, 371), (328, 327, 359, 360), (348, 347, 379, 380), (326, 325, 357, 358), (337, 336, 368, 369), (346, 345, 377, 378), (324, 323, 355, 356), (335, 334, 366, 367), (344, 343, 375, 376), (333, 332, 364, 365), (353, 352, 384, 385), (342, 341, 373, 374), (331, 330, 362, 363), (351, 350, 382, 383), (340, 339, 371, 372), (329, 328, 360, 361), (274, 275, 371, 370), (273, 274, 370, 369), (272, 273, 369, 368), (271, 272, 368, 367), (270, 271, 367, 366), (269, 270, 366, 365), (268, 269, 365, 364), (267, 268, 364, 363), (266, 267, 363, 362), (265, 266, 362, 361), (264, 265, 361, 360), (263, 264, 360, 359), (262, 263, 359, 358), (261, 262, 358, 357), (260, 261, 357, 356), (259, 260, 356, 355), (258, 259, 355, 354), (289, 258, 354, 385), (288, 289, 385, 384), (287, 288, 384, 383), (286, 287, 383, 382), (285, 286, 382, 381), (284, 285, 381, 380), (283, 284, 380, 379), (282, 283, 379, 378), (281, 282, 378, 377), (280, 281, 377, 376), (279, 280, 376, 375), (278, 279, 375, 374), (277, 278, 374, 373), (276, 277, 373, 372), (275, 276, 372, 371), (16, 33, 97, 96), (26, 25, 87, 86), (16, 387, 386, 15, 33), (24, 395, 394, 23), (257, 15, 386, 274), (283, 282, 393, 394), (282, 281, 392, 393), (241, 258, 404, 403), (403, 404, 406, 405), (405, 406, 408, 407), (407, 408, 410, 409), (409, 410, 412, 411), (411, 412, 414, 413), (413, 414, 416, 415), (415, 416, 418, 417), (417, 418, 420, 419), (419, 420, 422, 421), (421, 422, 424, 423), (402, 31, 423, 424), (274, 386, 387, 388, 389, 390, 391, 392, 281, 280, 279, 278, 277, 276, 275), (283, 394, 395, 396, 397, 398, 399, 400, 401, 402, 424, 422, 420, 418, 416, 414, 412, 410, 408, 406, 404, 258, 289, 288, 287, 286, 285, 284), (241, 425, 426, 242), (242, 426, 427, 243), (243, 427, 428, 244), (244, 428, 429, 245), (245, 429, 430, 246), (246, 430, 431, 247), (247, 431, 432, 248), (248, 432, 433, 249), (249, 433, 434, 250), (250, 434, 435, 251), (251, 435, 436, 252), (252, 436, 437, 253), (253, 437, 438, 254), (254, 438, 439, 255), (255, 439, 440, 256), (440, 441, 257, 256), (458, 442, 31, 0), (1, 457, 458, 0), (2, 456, 457, 1), (3, 455, 456, 2), (4, 454, 455, 3), (5, 453, 454, 4), (6, 452, 453, 5), (7, 451, 452, 6), (8, 450, 451, 7), (9, 449, 450, 8), (10, 448, 449, 9), (11, 447, 448, 10), (12, 446, 447, 11), (13, 445, 446, 12), (14, 444, 445, 13), (15, 443, 444, 14), (15, 257, 441, 443), (241, 403, 459, 425), (403, 405, 460, 459), (405, 407, 461, 460), (407, 409, 462, 461), (409, 411, 463, 462), (411, 413, 464, 463), (413, 415, 465, 464), (415, 417, 466, 465), (417, 419, 467, 466), (419, 421, 468, 467), (421, 423, 469, 468), (423, 31, 442, 469), (483, 484, 533, 532), (472, 473, 522, 521), (494, 493, 625, 626), (474, 475, 524, 523), (496, 495, 627, 628), (476, 477, 526, 525), (487, 486, 618, 619), (498, 497, 629, 630), (478, 479, 528, 527), (489, 488, 620, 621), (500, 499, 631, 632), (480, 481, 530, 529), (491, 490, 622, 623), (470, 501, 633, 617), (482, 483, 532, 531), (470, 617, 471, 520, 519), (493, 492, 624, 625), (484, 485, 534, 533), (473, 474, 523, 522), (495, 494, 626, 627), (485, 618, 486, 535, 534), (475, 476, 525, 524), (497, 496, 628, 629), (477, 478, 527, 526), (488, 487, 619, 620), (499, 498, 630, 631), (479, 480, 529, 528), (490, 489, 621, 622), (501, 500, 632, 633), (481, 482, 531, 530), (492, 491, 623, 624), (509, 543, 544, 510), (516, 550, 551, 517), (506, 540, 541, 507), (513, 547, 548, 514), (471, 472, 521, 520), (503, 537, 538, 504), (510, 544, 545, 511), (517, 551, 552, 518), (507, 541, 542, 508), (514, 548, 549, 515), (504, 538, 539, 505), (556, 557, 474, 473), (511, 545, 546, 512), (518, 552, 535, 486), (508, 542, 543, 509), (515, 549, 550, 516), (505, 539, 540, 506), (512, 546, 547, 513), (502, 536, 537, 503), (568, 569, 618, 485), (502, 470, 519, 536), (519, 520, 521, 522, 523, 524, 525, 526, 527, 528, 529, 530, 531, 532, 533, 534, 535, 552, 551, 550, 549, 548, 547, 546, 545, 544, 543, 542, 541, 540, 539, 538, 537, 536), (584, 616, 585, 553), (583, 615, 616, 584), (582, 614, 615, 583), (586, 585, 616, 615, 614, 613, 612, 611, 610, 609, 608, 607, 606, 605, 604, 603, 602, 601, 600, 599, 598, 597, 596, 595, 594, 593, 592, 591, 590, 589, 588, 587), (581, 613, 614, 582), (580, 612, 613, 581), (579, 611, 612, 580), (578, 610, 611, 579), (577, 609, 610, 578), (576, 608, 609, 577), (575, 607, 608, 576), (574, 606, 607, 575), (573, 605, 606, 574), (572, 604, 605, 573), (571, 603, 604, 572), (570, 602, 603, 571), (569, 601, 602, 570), (568, 600, 601, 569), (567, 599, 600, 568), (566, 598, 599, 567), (565, 597, 598, 566), (564, 596, 597, 565), (563, 595, 596, 564), (562, 594, 595, 563), (561, 593, 594, 562), (560, 592, 593, 561), (559, 591, 592, 560), (558, 590, 591, 559), (557, 589, 590, 558), (556, 588, 589, 557), (555, 587, 588, 556), (554, 586, 587, 555), (553, 585, 586, 554), (584, 553, 617, 633), (553, 554, 471, 617), (555, 556, 473, 472), (554, 555, 472, 471), (557, 558, 475, 474), (558, 559, 476, 475), (559, 560, 477, 476), (560, 561, 478, 477), (561, 562, 479, 478), (562, 563, 480, 479), (563, 564, 481, 480), (564, 565, 482, 481), (565, 566, 483, 482), (566, 567, 484, 483), (567, 568, 485, 484), (569, 570, 619, 618), (570, 571, 620, 619), (571, 572, 621, 620), (572, 573, 622, 621), (573, 574, 623, 622), (574, 575, 624, 623), (575, 576, 625, 624), (576, 577, 626, 625), (577, 578, 627, 626), (578, 579, 628, 627), (579, 580, 629, 628), (580, 581, 630, 629), (581, 582, 631, 630), (582, 583, 632, 631), (583, 584, 633, 632), (502, 651, 678, 677, 676, 675, 674, 673, 672, 671, 670, 669, 668, 634, 470), (518, 486, 635, 667), (501, 470, 634, 650), (500, 501, 650, 649), (499, 500, 649, 648), (498, 499, 648, 647), (497, 498, 647, 646), (496, 497, 646, 645), (495, 496, 645, 644), (494, 495, 644, 643), (493, 494, 643, 642), (492, 493, 642, 641), (491, 492, 641, 640), (490, 491, 640, 639), (489, 490, 639, 638), (488, 489, 638, 637), (487, 488, 637, 636), (486, 487, 636, 635), (502, 503, 652, 651), (503, 504, 653, 652), (504, 505, 654, 653), (505, 506, 655, 654), (506, 507, 656, 655), (507, 508, 657, 656), (508, 509, 658, 657), (509, 510, 659, 658), (510, 511, 660, 659), (511, 512, 661, 660), (512, 513, 662, 661), (513, 514, 663, 662), (514, 515, 664, 663), (515, 516, 665, 664), (516, 517, 666, 665), (517, 518, 667, 666), (688, 667, 635, 687), (686, 680, 679, 685), (684, 682, 681, 683), (441, 684, 683, 443), (682, 686, 685, 681), (680, 688, 687, 679), (458, 784, 769, 442), (784, 800, 785, 769), (801, 785, 800, 816), (816, 832, 817, 801), (832, 848, 833, 817), (650, 634, 833, 848), (457, 783, 784, 458), (783, 799, 800, 784), (799, 815, 816, 800), (815, 831, 832, 816), (831, 847, 848, 832), (649, 650, 848, 847), (456, 782, 783, 457), (782, 798, 799, 783), (798, 814, 815, 799), (814, 830, 831, 815), (830, 846, 847, 831), (648, 649, 847, 846), (651, 652, 767, 768), (737, 768, 767, 738), (721, 737, 738, 722), (705, 721, 722, 706), (689, 705, 706, 690), (425, 689, 690, 426), (426, 690, 691, 427), (690, 706, 707, 691), (706, 722, 723, 707), (722, 738, 739, 723), (738, 767, 766, 739), (652, 653, 766, 767), (653, 654, 765, 766), (739, 766, 765, 740), (723, 739, 740, 724), (707, 723, 724, 708), (691, 707, 708, 692), (427, 691, 692, 428), (428, 692, 693, 429), (692, 708, 709, 693), (708, 724, 725, 709), (724, 740, 741, 725), (740, 765, 764, 741), (654, 655, 764, 765), (655, 656, 763, 764), (741, 764, 763, 742), (725, 741, 742, 726), (709, 725, 726, 710), (693, 709, 710, 694), (429, 693, 694, 430), (455, 781, 782, 456), (781, 797, 798, 782), (797, 813, 814, 798), (813, 829, 830, 814), (829, 845, 846, 830), (647, 648, 846, 845), (454, 780, 781, 455), (780, 796, 797, 781), (796, 812, 813, 797), (812, 828, 829, 813), (828, 844, 845, 829), (646, 647, 845, 844), (645, 646, 844, 843), (827, 843, 844, 828), (811, 827, 828, 812), (795, 811, 812, 796), (779, 795, 796, 780), (453, 779, 780, 454), (452, 778, 779, 453), (778, 794, 795, 779), (794, 810, 811, 795), (810, 826, 827, 811), (826, 842, 843, 827), (644, 645, 843, 842), (643, 644, 842, 841), (825, 841, 842, 826), (809, 825, 826, 810), (451, 777, 778, 452), (777, 793, 794, 778), (793, 809, 810, 794), (450, 776, 777, 451), (776, 792, 793, 777), (792, 808, 809, 793), (808, 824, 825, 809), (824, 840, 841, 825), (642, 643, 841, 840), (641, 642, 840, 839), (823, 839, 840, 824), (807, 823, 824, 808), (791, 807, 808, 792), (775, 791, 792, 776), (449, 775, 776, 450), (635, 636, 834, 687), (687, 834, 818, 679), (679, 818, 802, 685), (443, 683, 770, 444), (681, 786, 770, 683), (685, 802, 786, 681), (448, 774, 775, 449), (774, 790, 791, 775), (790, 806, 807, 791), (806, 822, 823, 807), (822, 838, 839, 823), (640, 641, 839, 838), (639, 640, 838, 837), (821, 837, 838, 822), (805, 821, 822, 806), (789, 805, 806, 790), (773, 789, 790, 774), (447, 773, 774, 448), (446, 772, 773, 447), (772, 788, 789, 773), (788, 804, 805, 789), (804, 820, 821, 805), (820, 836, 837, 821), (638, 639, 837, 836), (637, 638, 836, 835), (819, 835, 836, 820), (803, 819, 820, 804), (787, 803, 804, 788), (771, 787, 788, 772), (445, 771, 772, 446), (444, 770, 771, 445), (770, 786, 787, 771), (786, 802, 803, 787), (802, 818, 819, 803), (818, 834, 835, 819), (636, 637, 835, 834), (430, 694, 695, 431), (431, 695, 696, 432), (432, 696, 697, 433), (433, 697, 698, 434), (434, 698, 699, 435), (435, 699, 700, 436), (436, 700, 701, 437), (437, 701, 702, 438), (438, 702, 703, 439), (439, 703, 704, 440), (440, 704, 684, 441), (694, 710, 711, 695), (710, 726, 727, 711), (726, 742, 743, 727), (742, 763, 762, 743), (656, 657, 762, 763), (657, 658, 761, 762), (743, 762, 761, 744), (727, 743, 744, 728), (711, 727, 728, 712), (695, 711, 712, 696), (696, 712, 713, 697), (712, 728, 729, 713), (728, 744, 745, 729), (744, 761, 760, 745), (658, 659, 760, 761), (659, 660, 759, 760), (745, 760, 759, 746), (729, 745, 746, 730), (713, 729, 730, 714), (697, 713, 714, 698), (660, 661, 758, 759), (746, 759, 758, 747), (730, 746, 747, 731), (714, 730, 731, 715), (698, 714, 715, 699), (661, 662, 757, 758), (747, 758, 757, 748), (731, 747, 748, 732), (715, 731, 732, 716), (699, 715, 716, 700), (700, 716, 717, 701), (716, 732, 733, 717), (732, 748, 749, 733), (748, 757, 756, 749), (662, 663, 756, 757), (663, 664, 755, 756), (749, 756, 755, 750), (733, 749, 750, 734), (717, 733, 734, 718), (701, 717, 718, 702), (702, 718, 719, 703), (703, 719, 720, 704), (682, 684, 704, 720), (664, 665, 754, 755), (750, 755, 754, 751), (734, 750, 751, 735), (718, 734, 735, 719), (719, 735, 736, 720), (686, 682, 720, 736), (735, 751, 752, 736), (680, 686, 736, 752), (751, 754, 753, 752), (688, 680, 752, 753), (666, 667, 688, 753), (665, 666, 753, 754)])
me_circle_006.polygons.foreach_set('use_smooth', [True] * 748)
me_circle_006.use_remesh_preserve_volume = False
me_circle_006.use_remesh_preserve_attributes = False
me_circle_006.use_mirror_vertex_groups = False
me_circle_006.update()

# ---- objects
ob_circle = bpy.data.objects.new('Circle', me_circle_006)

# ---- transforms, parenting, visibility, modifiers, constraints
ob_circle.location = (1.0, 15.2, -0.05)
ob_circle.rotation_euler = (1.571, 0.0, 0.0)
ob_circle.lineart.crease_threshold = 0.0
_m = ob_circle.modifiers.new('EdgeSplit', 'EDGE_SPLIT')

# ---- collection membership
col_collection_1.objects.link(ob_circle)

# ---- scene / render settings (as saved in the file)
scene.frame_start = 1; scene.frame_end = 250; scene.frame_set(1)
scene.render.engine = 'BLENDER_EEVEE_NEXT'
scene.render.resolution_percentage = 50
scene.render.dither_intensity = 0.0
scene.cycles.use_denoising = False
scene.cycles.samples = 10
scene.cycles.sampling_pattern = 'TABULATED_SOBOL'
scene.cycles.light_sampling_threshold = 0.0
scene.cycles.use_adaptive_sampling = False
scene.cycles.use_light_tree = False
scene.cycles.blur_glossy = 0.0
scene.cycles.volume_bounces = 1
scene.cycles.pixel_filter_type = 'GAUSSIAN'
scene.cycles.sample_clamp_indirect = 0.0
scene.view_settings.view_transform = 'Standard'
bpy.context.view_layer.update()

# ---- added for rendering (the .blend has no active camera and no usable light): camera, sun
cam_auto = bpy.data.cameras.new('AutoCamera')
cam_auto.lens = 50.0
cam_auto.sensor_width = 36.0
cam_auto.clip_end = 1000.0
ob_auto_camera = bpy.data.objects.new('AutoCamera', cam_auto)
scene.collection.objects.link(ob_auto_camera)
ob_auto_camera.location = (34.0715, -42.3936, 28.7486)
ob_auto_camera.rotation_euler = (1.09748, -7.21219e-08, 0.694738)
scene.camera = ob_auto_camera
light_auto_sun = bpy.data.lights.new('AutoSun', 'SUN')
light_auto_sun.energy = 3.0
light_auto_sun.angle = 0.0523599
ob_auto_sun = bpy.data.objects.new('AutoSun', light_auto_sun)
scene.collection.objects.link(ob_auto_sun)
ob_auto_sun.rotation_euler = (0.872665, 0.174533, 0.523599)
bpy.context.view_layer.update()
